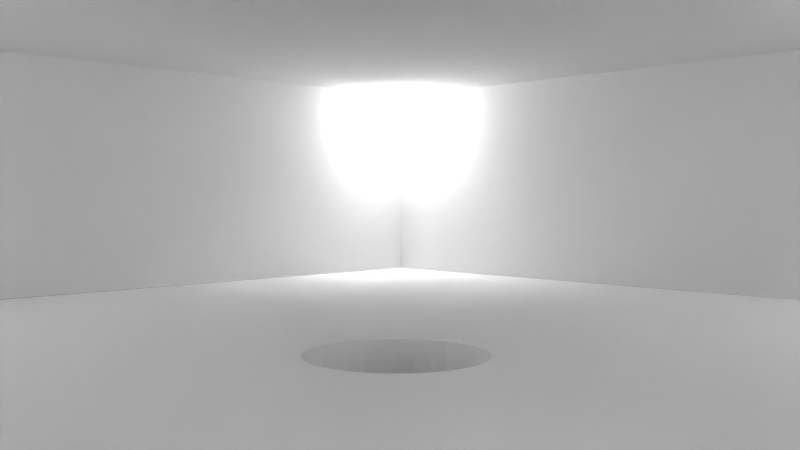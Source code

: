 # Source: Shot_Szene3.blend  (saved by Blender 2.76.0; exported with 4.5.12 LTS)
import bpy
from mathutils import Matrix  # noqa: F401  (used for matrix-valued properties, if any)

bpy.ops.wm.read_factory_settings(use_empty=True)
scene = bpy.context.scene
scene.name = 'Scene'

# ---- collections
col_collection_1 = bpy.data.collections.new('Collection 1'); scene.collection.children.link(col_collection_1)

# ---- world
world_world = bpy.data.worlds.new('World'); scene.world = world_world
world_world.color = (0.05088, 0.05088, 0.05088)
world_world.use_sun_shadow = False
world_world.sun_shadow_jitter_overblur = 0.0
world_world.cycles.sampling_method = 'MANUAL'
world_world.cycles.sample_map_resolution = 256

# ---- cameras
cam_kamera = bpy.data.cameras.new('Kamera')
cam_kamera.clip_end = 100.0
cam_kamera.lens = 35.0
cam_kamera.sensor_width = 32.0
cam_kamera.sensor_height = 18.0
cam_kamera.display_size = 2.0
cam_kamera.dof.focus_distance = 0.0

# ---- lights
light_punkt_004 = bpy.data.lights.new('Punkt.004', 'POINT')
light_punkt_004.color = (0.9699, 0.9699, 0.9699)
light_punkt_004.transmission_factor = 0.0
light_punkt_004.energy = 200.0
light_punkt_004.shadow_buffer_clip_start = 0.5
light_punkt_004.shadow_soft_size = 0.1
light_punkt_004.shadow_maximum_resolution = 0.006
light_punkt_004.use_absolute_resolution = True
light_punkt_004.cycles.use_multiple_importance_sampling = False
light_punkt_003 = bpy.data.lights.new('Punkt.003', 'POINT')
light_punkt_003.color = (0.9699, 0.9699, 0.9699)
light_punkt_003.transmission_factor = 0.0
light_punkt_003.energy = 200.0
light_punkt_003.shadow_buffer_clip_start = 0.5
light_punkt_003.shadow_soft_size = 0.1
light_punkt_003.shadow_maximum_resolution = 0.006
light_punkt_003.use_absolute_resolution = True
light_punkt_003.cycles.use_multiple_importance_sampling = False
light_punkt_002 = bpy.data.lights.new('Punkt.002', 'POINT')
light_punkt_002.color = (0.9699, 0.9699, 0.9699)
light_punkt_002.transmission_factor = 0.0
light_punkt_002.energy = 200.0
light_punkt_002.shadow_buffer_clip_start = 0.5
light_punkt_002.shadow_soft_size = 0.1
light_punkt_002.shadow_maximum_resolution = 0.006
light_punkt_002.use_absolute_resolution = True
light_punkt_002.cycles.use_multiple_importance_sampling = False
light_punkt = bpy.data.lights.new('Punkt', 'POINT')
light_punkt.color = (0.9699, 0.9699, 0.9699)
light_punkt.transmission_factor = 0.0
light_punkt.energy = 200.0
light_punkt.shadow_buffer_clip_start = 0.5
light_punkt.shadow_soft_size = 0.1
light_punkt.shadow_maximum_resolution = 0.006
light_punkt.use_absolute_resolution = True
light_punkt.cycles.use_multiple_importance_sampling = False

# ---- meshes
me_fl_che_001 = bpy.data.meshes.new('Fläche.001')
me_fl_che_001.from_pydata([(-1.0, -1.0, 0.0), (1.0, -1.0, 0.0), (-1.0, 1.0, 0.0), (1.0, 1.0, 0.0), (-1.0, -1.0, -8.0), (1.0, -1.0, -8.0), (-1.0, 1.0, -8.0), (1.0, 1.0, -8.0), (-1.0, -1.0, 0.0), (-1.0, -1.0, -8.0), (-1.0, 1.0, 0.0), (-1.0, 1.0, -8.0), (1.0, -1.0, 0.0), (1.0, -1.0, -8.0), (1.0, 1.0, 0.0), (1.0, 1.0, -8.0)], [], [(0, 1, 3, 2), (4, 5, 7, 6), (8, 9, 11, 10), (12, 13, 15, 14)])
me_fl_che_001.use_remesh_preserve_volume = False
me_fl_che_001.use_remesh_preserve_attributes = False
me_fl_che_001.use_mirror_vertex_groups = False
me_fl_che_001.update()
me_fl_che = bpy.data.meshes.new('Fläche')
me_fl_che.from_pydata([(-1.0, -1.0, 0.0), (1.0, -1.0, 0.0), (-1.0, 1.0, 0.0), (1.0, 1.0, 0.0), (-1.0, -1.0, 0.4997), (1.0, -1.0, 0.4997), (-1.0, 1.0, 0.4997), (1.0, 1.0, 0.4997), (-1.0, 0.0, 0.0), (0.0, -1.0, 0.0), (1.0, 0.0, 0.0), (0.0, 1.0, 0.0), (-1.0, -0.5, 0.0), (0.5, -1.0, 0.0), (1.0, 0.5, 0.0), (-0.5, 1.0, 0.0), (-1.0, 0.5, 0.0), (-0.5, -1.0, 0.0), (1.0, -0.5, 0.0), (0.5, 1.0, 0.0), (0.0, 0.5, 0.0), (0.0, -0.5, 0.0), (-0.5, 0.0, 0.0), (0.5, 0.0, 0.0), (0.5, -0.5, 0.0), (-0.5, -0.5, 0.0), (-0.5, 0.5, 0.0), (0.5, 0.5, 0.0), (-1.0, -0.75, 0.0), (0.75, -1.0, 0.0), (1.0, 0.75, 0.0), (-0.75, 1.0, 0.0), (-1.0, 0.25, 0.0), (-0.25, -1.0, 0.0), (1.0, -0.25, 0.0), (0.25, 1.0, 0.0), (0.0, 0.75, 0.0), (0.0, -0.25, 0.0), (-0.75, 0.0, 0.0), (0.25, 0.0, 0.0), (-1.0, -0.25, 0.0), (0.25, -1.0, 0.0), (1.0, 0.25, 0.0), (-0.25, 1.0, 0.0), (-1.0, 0.75, 0.0), (-0.75, -1.0, 0.0), (1.0, -0.75, 0.0), (0.75, 1.0, 0.0), (0.0, 0.25, 0.0), (0.0, -0.75, 0.0), (-0.25, 0.0, 0.0), (0.75, 0.0, 0.0), (0.5, -0.25, 0.0), (0.5, -0.75, 0.0), (0.25, -0.5, 0.0), (0.75, -0.5, 0.0), (-0.5, -0.25, 0.0), (-0.5, -0.75, 0.0), (-0.75, -0.5, 0.0), (-0.25, -0.5, 0.0), (-0.5, 0.75, 0.0), (-0.5, 0.25, 0.0), (-0.75, 0.5, 0.0), (-0.25, 0.5, 0.0), (0.5, 0.75, 0.0), (0.5, 0.25, 0.0), (0.25, 0.5, 0.0), (0.75, 0.5, 0.0), (0.75, 0.25, 0.0), (0.25, 0.25, 0.0), (0.25, 0.75, 0.0), (-0.25, 0.25, 0.0), (-0.75, 0.25, 0.0), (-0.75, 0.75, 0.0), (-0.25, -0.75, 0.0), (-0.75, -0.75, 0.0), (-0.75, -0.25, 0.0), (0.75, -0.75, 0.0), (0.25, -0.75, 0.0), (0.25, -0.25, 0.0), (0.75, -0.25, 0.0), (-0.25, -0.25, 0.0), (-0.25, 0.75, 0.0), (0.75, 0.75, 0.0), (-1.0, -0.875, 0.0), (0.875, -1.0, 0.0), (1.0, 0.875, 0.0), (-0.875, 1.0, 0.0), (-1.0, 0.125, 0.0), (-0.125, -1.0, 0.0), (1.0, -0.125, 0.0), (0.125, 1.0, 0.0), (0.0, 0.875, 0.0), (0.0, -0.125, 0.0), (-0.875, 0.0, 0.0), (0.125, 0.0, 0.0), (-1.0, -0.375, 0.0), (0.375, -1.0, 0.0), (1.0, 0.375, 0.0), (-0.375, 1.0, 0.0), (-1.0, 0.625, 0.0), (-0.625, -1.0, 0.0), (1.0, -0.625, 0.0), (0.625, 1.0, 0.0), (0.0, 0.375, 0.0), (0.0, -0.625, 0.0), (-0.375, 0.0, 0.0), (0.625, 0.0, 0.0), (0.5, -0.125, 0.0), (0.5, -0.625, 0.0), (0.125, -0.5, 0.0), (0.625, -0.5, 0.0), (-0.5, -0.125, 0.0), (-0.5, -0.625, 0.0), (-0.875, -0.5, 0.0), (-0.375, -0.5, 0.0), (-0.5, 0.875, 0.0), (-0.5, 0.375, 0.0), (-0.875, 0.5, 0.0), (-0.375, 0.5, 0.0), (0.5, 0.875, 0.0), (0.5, 0.375, 0.0), (0.125, 0.5, 0.0), (0.625, 0.5, 0.0), (-1.0, -0.625, 0.0), (0.625, -1.0, 0.0), (1.0, 0.625, 0.0), (-0.625, 1.0, 0.0), (-1.0, 0.375, 0.0), (-0.375, -1.0, 0.0), (1.0, -0.375, 0.0), (0.375, 1.0, 0.0), (0.0, 0.625, 0.0), (0.0, -0.375, 0.0), (-0.625, 0.0, 0.0), (0.375, 0.0, 0.0), (-1.0, -0.125, 0.0), (0.125, -1.0, 0.0), (1.0, 0.125, 0.0), (-0.125, 1.0, 0.0), (-1.0, 0.875, 0.0), (-0.875, -1.0, 0.0), (1.0, -0.875, 0.0), (0.875, 1.0, 0.0), (0.0, 0.125, 0.0), (0.0, -0.875, 0.0), (-0.125, 0.0, 0.0), (0.875, 0.0, 0.0), (0.5, -0.375, 0.0), (0.5, -0.875, 0.0), (0.375, -0.5, 0.0), (0.875, -0.5, 0.0), (-0.5, -0.375, 0.0), (-0.5, -0.875, 0.0), (-0.625, -0.5, 0.0), (-0.125, -0.5, 0.0), (-0.5, 0.625, 0.0), (-0.5, 0.125, 0.0), (-0.625, 0.5, 0.0), (-0.125, 0.5, 0.0), (0.5, 0.625, 0.0), (0.5, 0.125, 0.0), (0.375, 0.5, 0.0), (0.875, 0.5, 0.0), (0.75, 0.375, 0.0), (0.75, 0.125, 0.0), (0.625, 0.25, 0.0), (0.875, 0.25, 0.0), (0.25, 0.375, 0.0), (0.25, 0.125, 0.0), (0.125, 0.25, 0.0), (0.375, 0.25, 0.0), (0.25, 0.875, 0.0), (0.25, 0.625, 0.0), (0.125, 0.75, 0.0), (0.375, 0.75, 0.0), (-0.25, 0.375, 0.0), (-0.25, 0.125, 0.0), (-0.375, 0.25, 0.0), (-0.125, 0.25, 0.0), (-0.75, 0.375, 0.0), (-0.75, 0.125, 0.0), (-0.875, 0.25, 0.0), (-0.625, 0.25, 0.0), (-0.75, 0.875, 0.0), (-0.75, 0.625, 0.0), (-0.875, 0.75, 0.0), (-0.625, 0.75, 0.0), (-0.25, -0.625, 0.0), (-0.25, -0.875, 0.0), (-0.375, -0.75, 0.0), (-0.125, -0.75, 0.0), (-0.75, -0.625, 0.0), (-0.75, -0.875, 0.0), (-0.875, -0.75, 0.0), (-0.625, -0.75, 0.0), (-0.75, -0.125, 0.0), (-0.75, -0.375, 0.0), (-0.875, -0.25, 0.0), (-0.625, -0.25, 0.0), (0.75, -0.625, 0.0), (0.75, -0.875, 0.0), (0.625, -0.75, 0.0), (0.875, -0.75, 0.0), (0.25, -0.625, 0.0), (0.25, -0.875, 0.0), (0.125, -0.75, 0.0), (0.375, -0.75, 0.0), (0.25, -0.125, 0.0), (0.25, -0.375, 0.0), (0.125, -0.25, 0.0), (0.375, -0.25, 0.0), (0.75, -0.125, 0.0), (0.75, -0.375, 0.0), (0.625, -0.25, 0.0), (0.875, -0.25, 0.0), (-0.25, -0.125, 0.0), (-0.25, -0.375, 0.0), (-0.375, -0.25, 0.0), (-0.125, -0.25, 0.0), (-0.25, 0.875, 0.0), (-0.25, 0.625, 0.0), (-0.375, 0.75, 0.0), (-0.125, 0.75, 0.0), (0.75, 0.875, 0.0), (0.75, 0.625, 0.0), (0.625, 0.75, 0.0), (0.875, 0.75, 0.0), (0.875, 0.625, 0.0), (0.625, 0.625, 0.0), (0.625, 0.875, 0.0), (-0.125, 0.625, 0.0), (-0.375, 0.625, 0.0), (-0.375, 0.875, 0.0), (-0.125, -0.375, 0.0), (-0.375, -0.375, 0.0), (-0.375, -0.125, 0.0), (0.875, -0.375, 0.0), (0.625, -0.375, 0.0), (0.625, -0.125, 0.0), (0.375, -0.375, 0.0), (0.125, -0.375, 0.0), (0.125, -0.125, 0.0), (0.375, -0.875, 0.0), (0.125, -0.875, 0.0), (0.125, -0.625, 0.0), (0.875, -0.875, 0.0), (0.625, -0.875, 0.0), (0.625, -0.625, 0.0), (-0.625, -0.375, 0.0), (-0.875, -0.375, 0.0), (-0.875, -0.125, 0.0), (-0.625, -0.875, 0.0), (-0.875, -0.875, 0.0), (-0.875, -0.625, 0.0), (-0.125, -0.875, 0.0), (-0.375, -0.875, 0.0), (-0.375, -0.625, 0.0), (-0.625, 0.625, 0.0), (-0.875, 0.625, 0.0), (-0.875, 0.875, 0.0), (-0.625, 0.125, 0.0), (-0.875, 0.125, 0.0), (-0.875, 0.375, 0.0), (-0.125, 0.125, 0.0), (-0.375, 0.125, 0.0), (-0.375, 0.375, 0.0), (0.375, 0.625, 0.0), (0.125, 0.625, 0.0), (0.125, 0.875, 0.0), (0.375, 0.125, 0.0), (0.125, 0.125, 0.0), (0.125, 0.375, 0.0), (0.875, 0.125, 0.0), (0.625, 0.125, 0.0), (0.625, 0.375, 0.0), (0.875, 0.375, 0.0), (0.375, 0.375, 0.0), (0.375, 0.875, 0.0), (-0.125, 0.375, 0.0), (-0.625, 0.375, 0.0), (-0.625, 0.875, 0.0), (-0.125, -0.625, 0.0), (-0.625, -0.625, 0.0), (-0.625, -0.125, 0.0), (0.875, -0.625, 0.0), (0.375, -0.625, 0.0), (0.375, -0.125, 0.0), (0.875, -0.125, 0.0), (-0.125, -0.125, 0.0), (-0.125, 0.875, 0.0), (0.875, 0.875, 0.0), (0.0, 0.125, 0.0), (-0.02439, 0.1226, 0.0), (-0.04784, 0.1155, 0.0), (-0.06945, 0.1039, 0.0), (-0.08839, 0.08839, 0.0), (-0.1039, 0.06945, 0.0), (-0.1155, 0.04784, 0.0), (-0.1226, 0.02439, 0.0), (-0.125, 9.437e-09, 0.0), (-0.1226, -0.02439, 0.0), (-0.1155, -0.04784, 0.0), (-0.1039, -0.06945, 0.0), (-0.08839, -0.08839, 0.0), (-0.06945, -0.1039, 0.0), (-0.04784, -0.1155, 0.0), (-0.02439, -0.1226, 0.0), (4.073e-08, -0.125, 0.0), (0.02439, -0.1226, 0.0), (0.04784, -0.1155, 0.0), (0.06945, -0.1039, 0.0), (0.08839, -0.08839, 0.0), (0.1039, -0.06945, 0.0), (0.1155, -0.04784, 0.0), (0.1226, -0.02439, 0.0), (0.125, 1.207e-07, 0.0), (0.1226, 0.02439, 0.0), (0.1155, 0.04784, 0.0), (0.1039, 0.06945, 0.0), (0.08839, 0.08839, 0.0), (0.06945, 0.1039, 0.0), (0.04784, 0.1155, 0.0), (0.02439, 0.1226, 0.0), (0.0, -0.125, -0.5616), (0.0, 0.125, -0.5616), (-0.02439, 0.1226, -0.5616), (-0.04784, 0.1155, -0.5616), (-0.06945, 0.1039, -0.5616), (-0.08839, 0.08839, -0.5616), (-0.1039, 0.06945, -0.5616), (-0.1155, 0.04784, -0.5616), (-0.1226, 0.02439, -0.5616), (-0.125, 9.437e-09, -0.5616), (-0.1226, -0.02439, -0.5616), (-0.1155, -0.04784, -0.5616), (-0.1039, -0.06945, -0.5616), (-0.08839, -0.08839, -0.5616), (-0.06945, -0.1039, -0.5616), (-0.04784, -0.1155, -0.5616), (-0.02439, -0.1226, -0.5616), (4.073e-08, -0.125, -0.5616), (0.02439, -0.1226, -0.5616), (0.04784, -0.1155, -0.5616), (0.06945, -0.1039, -0.5616), (0.08839, -0.08839, -0.5616), (0.1039, -0.06945, -0.5616), (0.1155, -0.04784, -0.5616), (0.1226, -0.02439, -0.5616), (0.125, 1.207e-07, -0.5616), (0.1226, 0.02439, -0.5616), (0.1155, 0.04784, -0.5616), (0.1039, 0.06945, -0.5616), (0.08839, 0.08839, -0.5616), (0.06945, 0.1039, -0.5616), (0.04784, 0.1155, -0.5616), (0.02439, 0.1226, -0.5616)], [], [(291, 86, 3, 143), (4, 5, 7, 6), (290, 92, 11, 139), (288, 90, 10, 147), (287, 108, 23, 135), (286, 109, 24, 150), (285, 102, 18, 151), (284, 112, 22, 134), (283, 113, 25, 154), (282, 105, 21, 155), (281, 116, 15, 127), (280, 117, 26, 158), (279, 104, 20, 159), (278, 120, 19, 131), (277, 121, 27, 162), (276, 98, 14, 163), (275, 164, 67, 123), (274, 165, 68, 166), (273, 138, 42, 167), (272, 168, 66, 122), (271, 169, 69, 170), (270, 161, 65, 171), (269, 172, 35, 91), (268, 173, 70, 174), (267, 160, 64, 175), (266, 176, 63, 119), (265, 177, 71, 178), (264, 144, 48, 179), (263, 180, 62, 118), (262, 181, 72, 182), (261, 157, 61, 183), (260, 184, 31, 87), (259, 185, 73, 186), (258, 156, 60, 187), (257, 188, 59, 115), (256, 189, 74, 190), (255, 145, 49, 191), (254, 192, 58, 114), (253, 193, 75, 194), (252, 153, 57, 195), (251, 196, 38, 94), (250, 197, 76, 198), (249, 152, 56, 199), (248, 200, 55, 111), (247, 201, 77, 202), (246, 142, 46, 203), (245, 204, 54, 110), (244, 205, 78, 206), (243, 149, 53, 207), (242, 208, 39, 95), (241, 209, 79, 210), (240, 148, 52, 211), (239, 212, 51, 107), (238, 213, 80, 214), (237, 130, 34, 215), (236, 216, 50, 106), (235, 217, 81, 218), (234, 133, 37, 219), (233, 220, 43, 99), (232, 221, 82, 222), (231, 132, 36, 223), (230, 224, 47, 103), (229, 225, 83, 226), (228, 126, 30, 227), (225, 228, 227, 83), (67, 163, 228, 225), (163, 14, 126, 228), (160, 229, 226, 64), (27, 123, 229, 160), (123, 67, 225, 229), (120, 230, 103, 19), (64, 226, 230, 120), (226, 83, 224, 230), (221, 231, 223, 82), (63, 159, 231, 221), (159, 20, 132, 231), (156, 232, 222, 60), (26, 119, 232, 156), (119, 63, 221, 232), (116, 233, 99, 15), (60, 222, 233, 116), (222, 82, 220, 233), (217, 234, 219, 81), (59, 155, 234, 217), (155, 21, 133, 234), (152, 235, 218, 56), (25, 115, 235, 152), (115, 59, 217, 235), (112, 236, 106, 22), (56, 218, 236, 112), (218, 81, 216, 236), (213, 237, 215, 80), (55, 151, 237, 213), (151, 18, 130, 237), (148, 238, 214, 52), (24, 111, 238, 148), (111, 55, 213, 238), (108, 239, 107, 23), (52, 214, 239, 108), (214, 80, 212, 239), (209, 240, 211, 79), (54, 150, 240, 209), (150, 24, 148, 240), (133, 241, 210, 37), (21, 110, 241, 133), (110, 54, 209, 241), (37, 210, 242, 93), (210, 79, 208, 242), (205, 243, 207, 78), (41, 97, 243, 205), (97, 13, 149, 243), (145, 244, 206, 49), (9, 137, 244, 145), (137, 41, 205, 244), (105, 245, 110, 21), (49, 206, 245, 105), (206, 78, 204, 245), (201, 246, 203, 77), (29, 85, 246, 201), (85, 1, 142, 246), (149, 247, 202, 53), (13, 125, 247, 149), (125, 29, 201, 247), (109, 248, 111, 24), (53, 202, 248, 109), (202, 77, 200, 248), (197, 249, 199, 76), (58, 154, 249, 197), (154, 25, 152, 249), (96, 250, 198, 40), (12, 114, 250, 96), (114, 58, 197, 250), (136, 251, 94, 8), (40, 198, 251, 136), (198, 76, 196, 251), (193, 252, 195, 75), (45, 101, 252, 193), (101, 17, 153, 252), (84, 253, 194, 28), (0, 141, 253, 84), (141, 45, 193, 253), (124, 254, 114, 12), (28, 194, 254, 124), (194, 75, 192, 254), (189, 255, 191, 74), (33, 89, 255, 189), (89, 9, 145, 255), (153, 256, 190, 57), (17, 129, 256, 153), (129, 33, 189, 256), (113, 257, 115, 25), (57, 190, 257, 113), (190, 74, 188, 257), (185, 258, 187, 73), (62, 158, 258, 185), (158, 26, 156, 258), (100, 259, 186, 44), (16, 118, 259, 100), (118, 62, 185, 259), (140, 260, 87, 2), (44, 186, 260, 140), (186, 73, 184, 260), (181, 261, 183, 72), (38, 134, 261, 181), (134, 22, 157, 261), (88, 262, 182, 32), (8, 94, 262, 88), (94, 38, 181, 262), (128, 263, 118, 16), (32, 182, 263, 128), (182, 72, 180, 263), (177, 264, 179, 71), (50, 146, 264, 177), (157, 265, 178, 61), (22, 106, 265, 157), (106, 50, 177, 265), (117, 266, 119, 26), (61, 178, 266, 117), (178, 71, 176, 266), (173, 267, 175, 70), (66, 162, 267, 173), (162, 27, 160, 267), (132, 268, 174, 36), (20, 122, 268, 132), (122, 66, 173, 268), (92, 269, 91, 11), (36, 174, 269, 92), (174, 70, 172, 269), (169, 270, 171, 69), (39, 135, 270, 169), (135, 23, 161, 270), (144, 271, 170, 48), (95, 39, 169, 271), (104, 272, 122, 20), (48, 170, 272, 104), (170, 69, 168, 272), (165, 273, 167, 68), (51, 147, 273, 165), (147, 10, 138, 273), (161, 274, 166, 65), (23, 107, 274, 161), (107, 51, 165, 274), (121, 275, 123, 27), (65, 166, 275, 121), (166, 68, 164, 275), (164, 276, 163, 67), (68, 167, 276, 164), (167, 42, 98, 276), (168, 277, 162, 66), (69, 171, 277, 168), (171, 65, 121, 277), (172, 278, 131, 35), (70, 175, 278, 172), (175, 64, 120, 278), (176, 279, 159, 63), (71, 179, 279, 176), (179, 48, 104, 279), (180, 280, 158, 62), (72, 183, 280, 180), (183, 61, 117, 280), (184, 281, 127, 31), (73, 187, 281, 184), (187, 60, 116, 281), (188, 282, 155, 59), (74, 191, 282, 188), (191, 49, 105, 282), (192, 283, 154, 58), (75, 195, 283, 192), (195, 57, 113, 283), (196, 284, 134, 38), (76, 199, 284, 196), (199, 56, 112, 284), (200, 285, 151, 55), (77, 203, 285, 200), (203, 46, 102, 285), (204, 286, 150, 54), (78, 207, 286, 204), (207, 53, 109, 286), (208, 287, 135, 39), (79, 211, 287, 208), (211, 52, 108, 287), (212, 288, 147, 51), (80, 215, 288, 212), (215, 34, 90, 288), (216, 289, 146, 50), (81, 219, 289, 216), (219, 37, 93, 289), (220, 290, 139, 43), (82, 223, 290, 220), (223, 36, 92, 290), (224, 291, 143, 47), (83, 227, 291, 224), (227, 30, 86, 291), (317, 318, 319, 320, 321, 322, 323, 292, 271, 316), (292, 293, 294, 295, 296, 297, 298, 299, 300, 264, 144, 271), (264, 146, 289, 93, 307, 306, 305, 304, 303, 302, 301, 300), (307, 93, 242, 316, 315, 314, 313, 312, 311, 310, 309, 308), (306, 307, 340, 339), (294, 293, 326, 327), (321, 320, 353, 354), (307, 308, 341, 340), (295, 294, 327, 328), (322, 321, 354, 355), (308, 309, 342, 341), (296, 295, 328, 329), (323, 322, 355, 356), (309, 310, 343, 342), (297, 296, 329, 330), (292, 323, 356, 325), (310, 311, 344, 343), (298, 297, 330, 331), (311, 312, 345, 344), (299, 298, 331, 332), (312, 313, 346, 345), (300, 299, 332, 333), (313, 314, 347, 346), (300, 301, 334, 333), (93, 307, 340, 324), (314, 315, 348, 347), (301, 302, 335, 334), (315, 316, 349, 348), (302, 303, 336, 335), (317, 316, 349, 350), (303, 304, 337, 336), (318, 317, 350, 351), (304, 305, 338, 337), (319, 318, 351, 352), (305, 306, 339, 338), (293, 292, 325, 326), (320, 319, 352, 353)])
me_fl_che.use_remesh_preserve_volume = False
me_fl_che.use_remesh_preserve_attributes = False
me_fl_che.use_mirror_vertex_groups = False
me_fl_che.update()

# ---- objects
ob_kamera = bpy.data.objects.new('Kamera', cam_kamera)
ob_punkt_003 = bpy.data.objects.new('Punkt.003', light_punkt_004)
ob_punkt_002 = bpy.data.objects.new('Punkt.002', light_punkt_003)
ob_punkt_001 = bpy.data.objects.new('Punkt.001', light_punkt_002)
ob_punkt = bpy.data.objects.new('Punkt', light_punkt)
ob_fl_che_001 = bpy.data.objects.new('Fläche.001', me_fl_che_001)
ob_fl_che = bpy.data.objects.new('Fläche', me_fl_che)

# ---- transforms, parenting, visibility, modifiers, constraints
ob_kamera.location = (-6.391, -6.529, 1.649)
ob_kamera.rotation_euler = (1.539, 0.000246, -7.062)
ob_kamera.lineart.crease_threshold = 0.0
ob_punkt_003.location = (-7.502, 7.631, 3.627)
ob_punkt_003.lineart.crease_threshold = 0.0
ob_punkt_002.location = (-7.667, -7.592, 3.634)
ob_punkt_002.lineart.crease_threshold = 0.0
ob_punkt_001.location = (7.526, -7.598, 3.613)
ob_punkt_001.lineart.crease_threshold = 0.0
ob_punkt.location = (7.436, 7.519, 3.812)
ob_punkt.lineart.crease_threshold = 0.0
ob_fl_che_001.location = (0.0, -8.0, 2.0)
ob_fl_che_001.rotation_euler = (1.571, -0.0, 0.0)
ob_fl_che_001.scale = (8.0, 2.0, 2.0)
ob_fl_che_001.lineart.crease_threshold = 0.0
ob_fl_che.location = (0.0, 0.0, 0.0)
ob_fl_che.scale = (8.0, 8.0, 8.0)
ob_fl_che.lineart.crease_threshold = 0.0

# ---- collection membership
col_collection_1.objects.link(ob_kamera)
col_collection_1.objects.link(ob_punkt_003)
col_collection_1.objects.link(ob_punkt_002)
col_collection_1.objects.link(ob_punkt_001)
col_collection_1.objects.link(ob_punkt)
col_collection_1.objects.link(ob_fl_che_001)
col_collection_1.objects.link(ob_fl_che)

# ---- scene / render settings (as saved in the file)
scene.camera = ob_kamera
scene.frame_start = 1; scene.frame_end = 185; scene.frame_set(30)
scene.render.engine = 'CYCLES'
scene.render.fps = 30
scene.render.dither_intensity = 0.0
scene.cycles.use_denoising = False
scene.cycles.samples = 150
scene.cycles.sampling_pattern = 'TABULATED_SOBOL'
scene.cycles.light_sampling_threshold = 0.0
scene.cycles.use_adaptive_sampling = False
scene.cycles.use_light_tree = False
scene.cycles.blur_glossy = 0.0
scene.cycles.pixel_filter_type = 'GAUSSIAN'
scene.cycles.sample_clamp_indirect = 0.0
scene.view_settings.view_transform = 'Standard'
bpy.context.view_layer.update()
